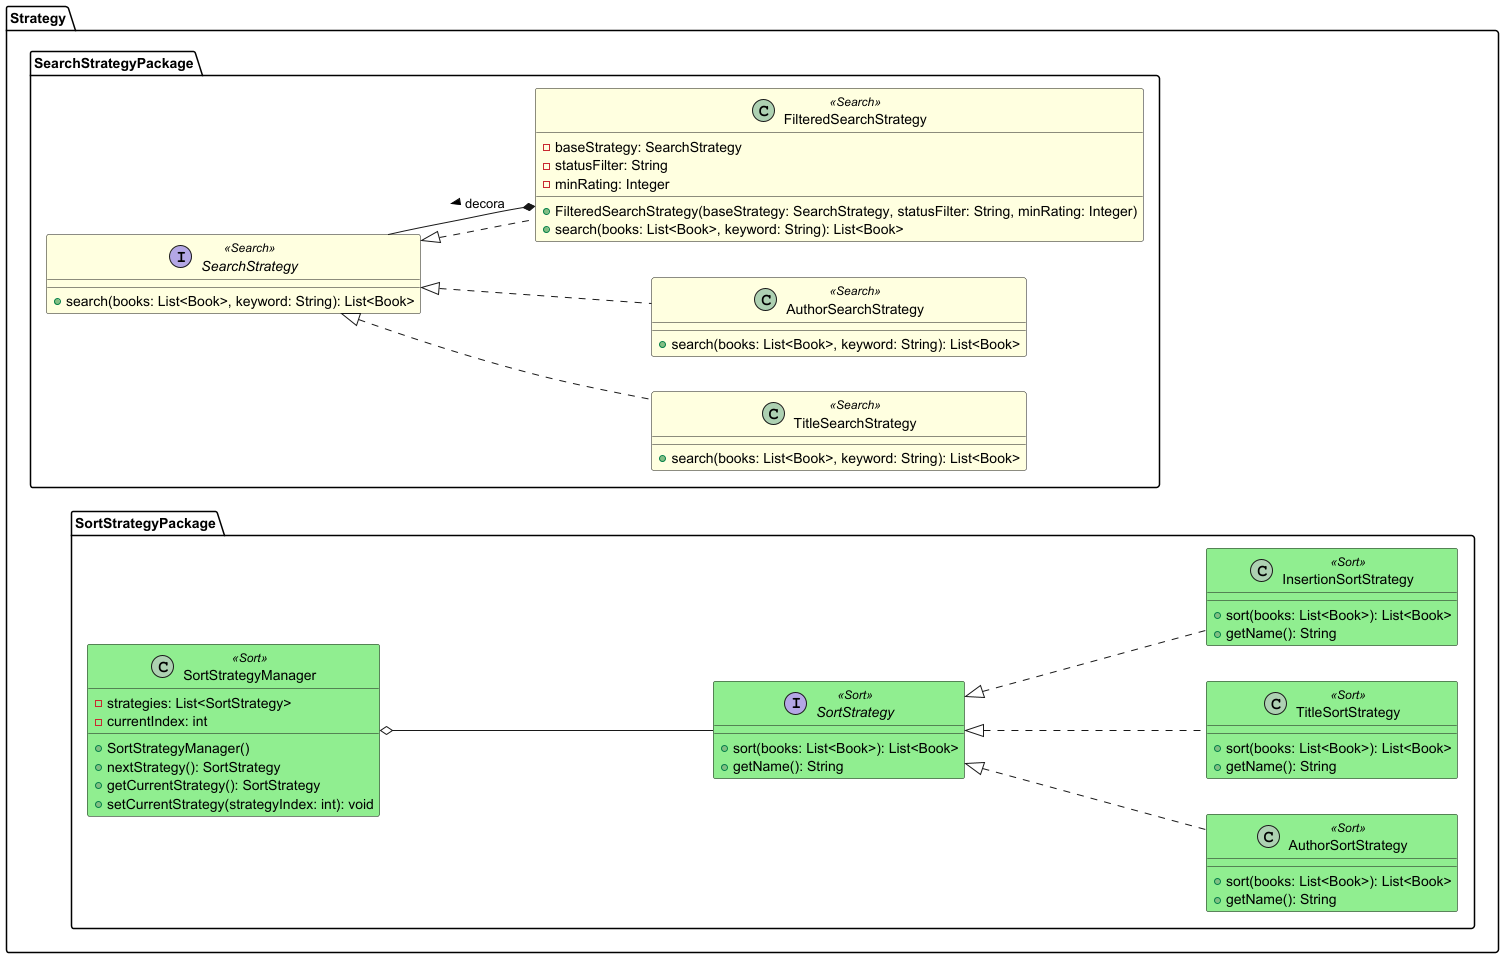

The diagram above was rendered by PlantUML. Its source (embedded in the PNG):
@startuml Strategy Diagram

left to right direction

skinparam class {
    BackgroundColor<<Sort>> LightGreen
    BackgroundColor<<Search>> LightYellow
}

package "Strategy" {
    package "SearchStrategyPackage" {
        interface SearchStrategy <<Search>> {
            + search(books: List<Book>, keyword: String): List<Book>
        }

        class TitleSearchStrategy <<Search>> {
            + search(books: List<Book>, keyword: String): List<Book>
        }

        class AuthorSearchStrategy <<Search>> {
            + search(books: List<Book>, keyword: String): List<Book>
        }

        class FilteredSearchStrategy <<Search>> {
            - baseStrategy: SearchStrategy
            - statusFilter: String
            - minRating: Integer
            + FilteredSearchStrategy(baseStrategy: SearchStrategy, statusFilter: String, minRating: Integer)
            + search(books: List<Book>, keyword: String): List<Book>
        }
    }

    package "SortStrategyPackage" {
        interface SortStrategy <<Sort>> {
            + sort(books: List<Book>): List<Book>
            + getName(): String
        }

        class AuthorSortStrategy <<Sort>> {
            + sort(books: List<Book>): List<Book>
            + getName(): String
        }

        class TitleSortStrategy <<Sort>> {
            + sort(books: List<Book>): List<Book>
            + getName(): String
        }


        class InsertionSortStrategy <<Sort>> {
            + sort(books: List<Book>): List<Book>
            + getName(): String
        }

        class SortStrategyManager <<Sort>> {
            - strategies: List<SortStrategy>
            - currentIndex: int
            + SortStrategyManager()
            + nextStrategy(): SortStrategy
            + getCurrentStrategy(): SortStrategy
            + setCurrentStrategy(strategyIndex: int): void
        }
    }
}

' Relazioni SearchStrategy
SearchStrategy <|.. TitleSearchStrategy
SearchStrategy <|.. AuthorSearchStrategy
SearchStrategy <|.. FilteredSearchStrategy

' Ha un riferimento a SearchStrategy (composizione)
FilteredSearchStrategy *-- SearchStrategy : decora >

' Relazioni SortStrategy
SortStrategy <|.. AuthorSortStrategy
SortStrategy <|.. TitleSortStrategy
SortStrategy <|.. InsertionSortStrategy
SortStrategyManager o-- SortStrategy

@enduml